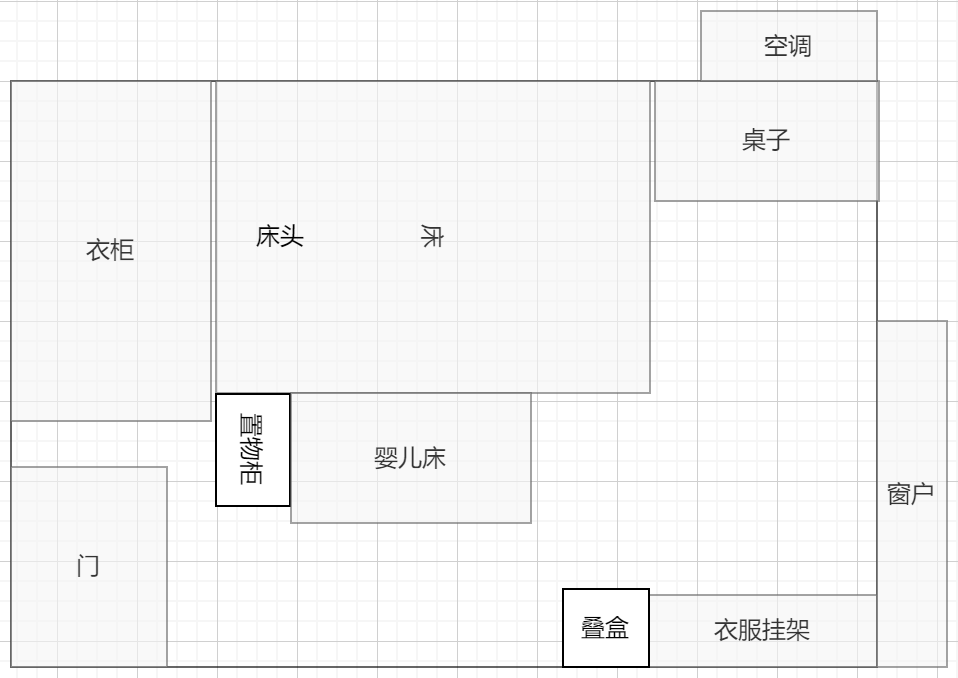

The diagram above was exported from draw.io. Its source (the exported page's mxGraphModel, read from the mxfile embedded in the PNG):
<mxGraphModel dx="1100" dy="953" grid="1" gridSize="10" guides="1" tooltips="1" connect="1" arrows="1" fold="1" page="1" pageScale="1" pageWidth="827" pageHeight="1169" math="0" shadow="0">
  <root>
    <mxCell id="0" />
    <mxCell id="1" parent="0" />
    <mxCell id="3297UYXT1YgX--semM7n-1" value="" style="rounded=0;whiteSpace=wrap;html=1;fillColor=none;opacity=60;strokeWidth=1;strokeColor=default;" parent="1" vertex="1">
      <mxGeometry x="17" y="80" width="433" height="293" as="geometry" />
    </mxCell>
    <mxCell id="3297UYXT1YgX--semM7n-2" value="床" style="rounded=0;whiteSpace=wrap;html=1;direction=south;fillColor=#f5f5f5;fontColor=#333333;strokeColor=#666666;opacity=60;strokeWidth=1;rotation=90;" parent="1" vertex="1">
      <mxGeometry x="150" y="49.5" width="156" height="217" as="geometry" />
    </mxCell>
    <mxCell id="3297UYXT1YgX--semM7n-3" value="桌子" style="rounded=0;whiteSpace=wrap;html=1;fillColor=#f5f5f5;fontColor=#333333;strokeColor=#666666;opacity=60;strokeWidth=1;rotation=0;" parent="1" vertex="1">
      <mxGeometry x="339" y="80" width="112" height="60" as="geometry" />
    </mxCell>
    <mxCell id="3297UYXT1YgX--semM7n-4" value="衣服挂架" style="rounded=0;whiteSpace=wrap;html=1;fillColor=#f5f5f5;fontColor=#333333;strokeColor=#666666;opacity=60;strokeWidth=1;rotation=0;" parent="1" vertex="1">
      <mxGeometry x="336" y="337" width="114" height="36" as="geometry" />
    </mxCell>
    <mxCell id="3297UYXT1YgX--semM7n-5" value="衣柜" style="rounded=0;whiteSpace=wrap;html=1;fillColor=#f5f5f5;fontColor=#333333;strokeColor=#666666;opacity=60;strokeWidth=1;" parent="1" vertex="1">
      <mxGeometry x="17" y="80" width="100" height="170" as="geometry" />
    </mxCell>
    <mxCell id="3297UYXT1YgX--semM7n-6" value="空调" style="rounded=0;whiteSpace=wrap;html=1;fillColor=#f5f5f5;fontColor=#333333;strokeColor=#666666;opacity=60;strokeWidth=1;" parent="1" vertex="1">
      <mxGeometry x="362" y="45" width="88" height="35" as="geometry" />
    </mxCell>
    <mxCell id="3297UYXT1YgX--semM7n-7" value="窗户" style="rounded=0;whiteSpace=wrap;html=1;fillColor=#f5f5f5;fontColor=#333333;strokeColor=#666666;opacity=60;strokeWidth=1;" parent="1" vertex="1">
      <mxGeometry x="450" y="200" width="35" height="173" as="geometry" />
    </mxCell>
    <mxCell id="3297UYXT1YgX--semM7n-8" value="置物柜" style="rounded=0;whiteSpace=wrap;html=1;strokeWidth=1;rotation=90;" parent="1" vertex="1">
      <mxGeometry x="110" y="246" width="56" height="37" as="geometry" />
    </mxCell>
    <mxCell id="3297UYXT1YgX--semM7n-9" value="叠盒" style="rounded=0;whiteSpace=wrap;html=1;strokeWidth=1;rotation=0;" parent="1" vertex="1">
      <mxGeometry x="293" y="334" width="43" height="39" as="geometry" />
    </mxCell>
    <mxCell id="3297UYXT1YgX--semM7n-10" value="婴儿床" style="rounded=0;whiteSpace=wrap;html=1;fillColor=#f5f5f5;fontColor=#333333;strokeColor=#666666;opacity=60;strokeWidth=1;rotation=0;" parent="1" vertex="1">
      <mxGeometry x="157" y="236" width="120" height="65" as="geometry" />
    </mxCell>
    <mxCell id="3297UYXT1YgX--semM7n-11" value="门" style="rounded=0;whiteSpace=wrap;html=1;fillColor=#f5f5f5;fontColor=#333333;strokeColor=#666666;opacity=60;strokeWidth=1;" parent="1" vertex="1">
      <mxGeometry x="17" y="273" width="78" height="100" as="geometry" />
    </mxCell>
    <mxCell id="3297UYXT1YgX--semM7n-12" value="床头" style="text;html=1;strokeColor=none;fillColor=none;align=center;verticalAlign=middle;whiteSpace=wrap;rounded=0;" parent="1" vertex="1">
      <mxGeometry x="122" y="143" width="60" height="30" as="geometry" />
    </mxCell>
  </root>
</mxGraphModel>